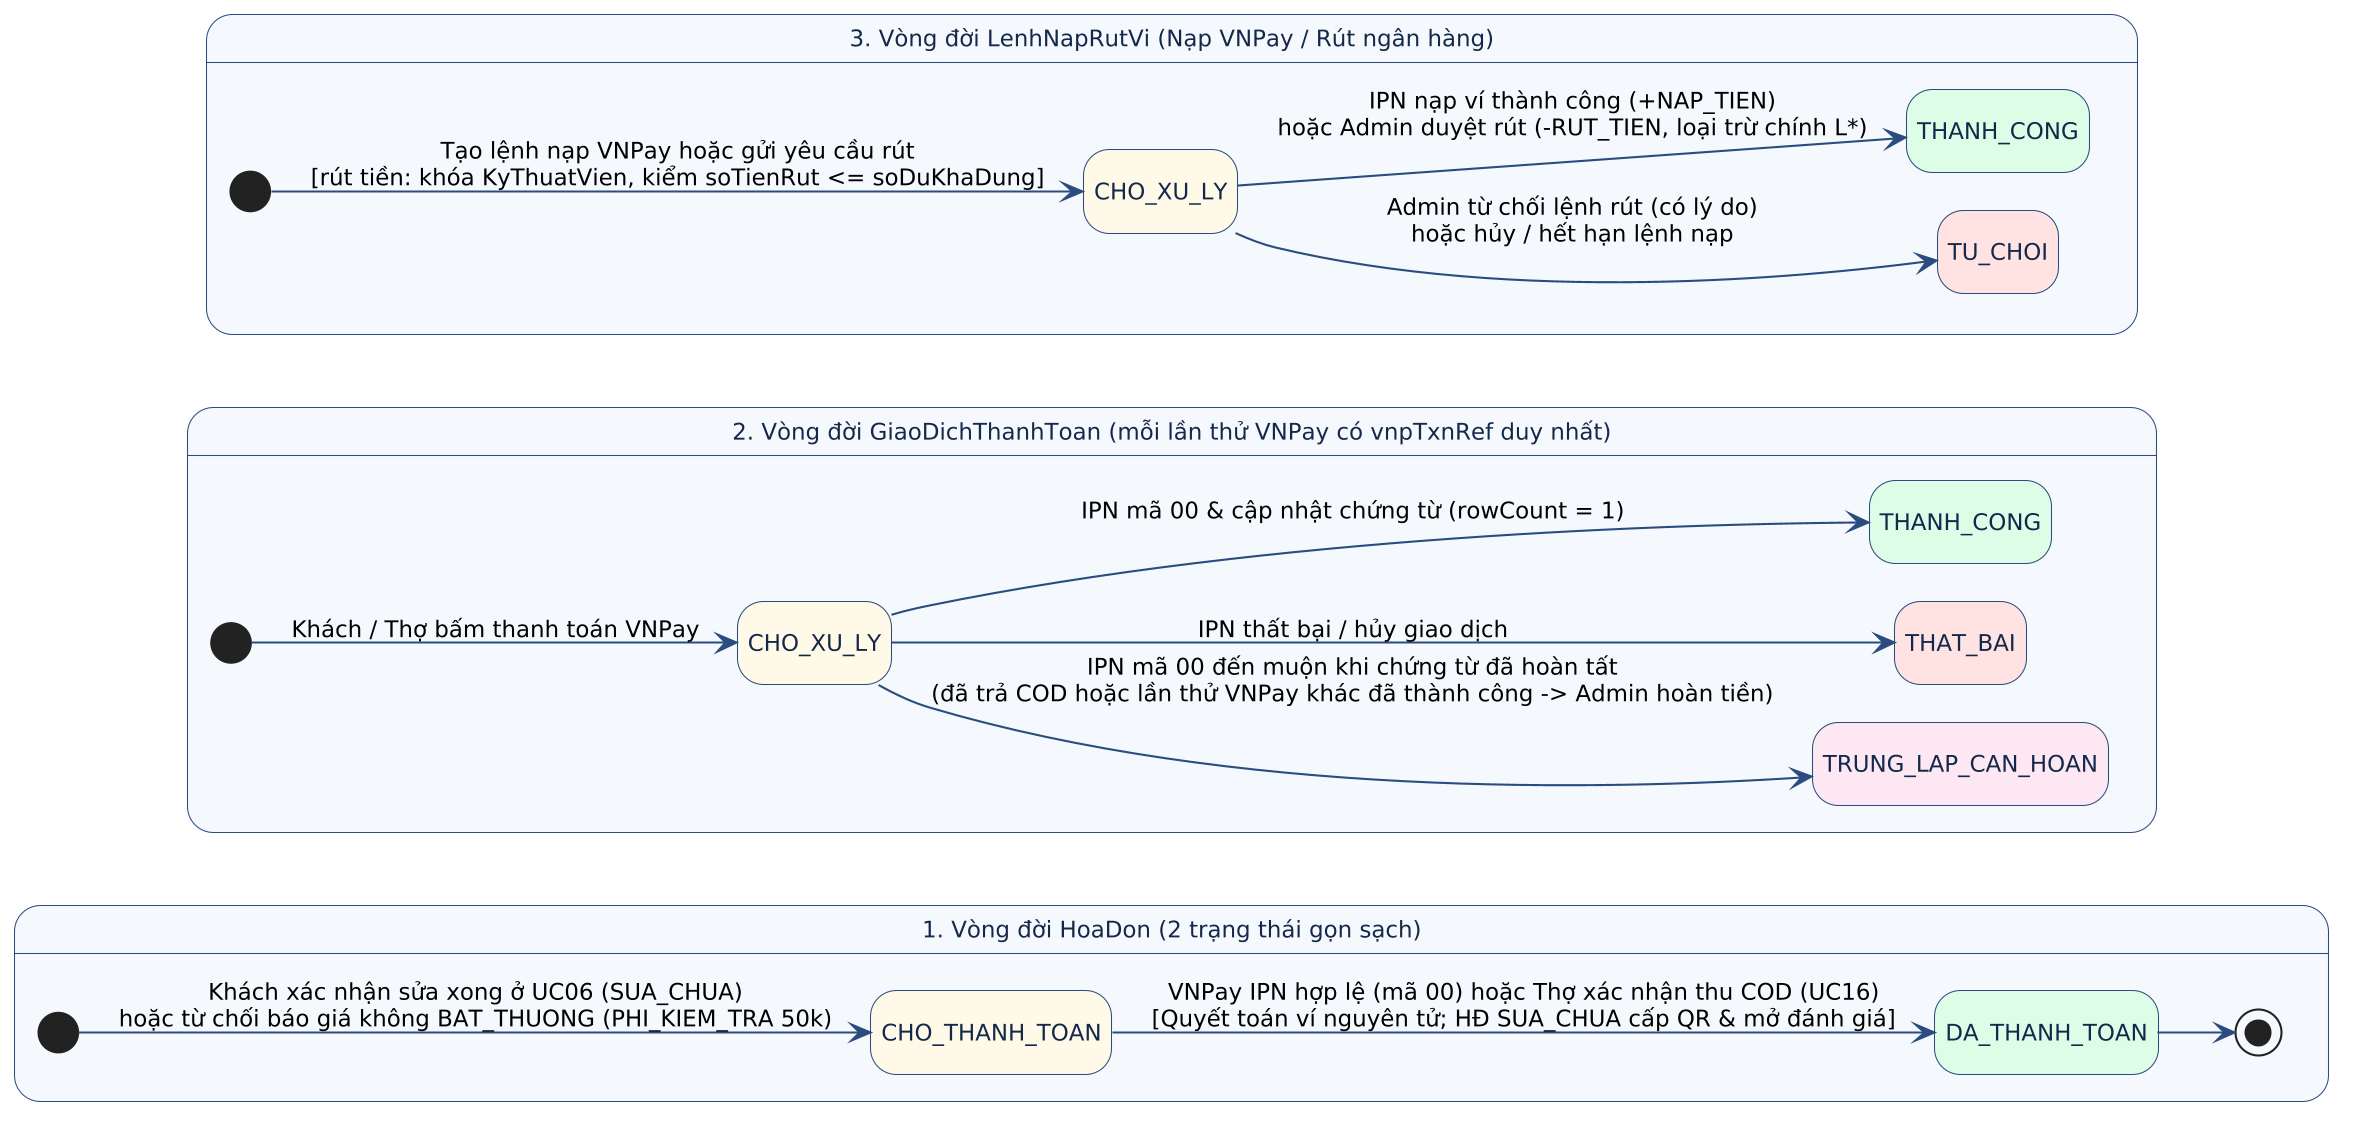

The diagram above was rendered by PlantUML. Its source (embedded in the PNG):
@startuml
hide empty description
skinparam dpi 200
skinparam defaultFontName "DejaVu Sans"
skinparam defaultFontSize 11
skinparam shadowing false
skinparam ArrowColor #2B4C7E
skinparam StateBorderColor #2B4C7E
skinparam StateBackgroundColor #F4F8FC
skinparam StateFontColor #14284B
left to right direction

state "1. Vòng đời HoaDon (2 trạng thái gọn sạch)" as P1 {
  state "CHO_THANH_TOAN" as HD1 #FFF8E6
  state "DA_THANH_TOAN" as HD2 #DCFCE7
  [*] --> HD1 : Khách xác nhận sửa xong ở UC06 (SUA_CHUA)\nhoặc từ chối báo giá không BAT_THUONG (PHI_KIEM_TRA 50k)
  HD1 --> HD2 : VNPay IPN hợp lệ (mã 00) hoặc Thợ xác nhận thu COD (UC16)\n[Quyết toán ví nguyên tử; HĐ SUA_CHUA cấp QR & mở đánh giá]
  HD2 --> [*]
}

state "2. Vòng đời GiaoDichThanhToan (mỗi lần thử VNPay có vnpTxnRef duy nhất)" as P2 {
  state "CHO_XU_LY" as GD1 #FFF8E6
  state "THANH_CONG" as GD2 #DCFCE7
  state "THAT_BAI" as GD3 #FEE2E2
  state "TRUNG_LAP_CAN_HOAN" as GD4 #FCE7F3
  [*] --> GD1 : Khách / Thợ bấm thanh toán VNPay
  GD1 --> GD2 : IPN mã 00 & cập nhật chứng từ (rowCount = 1)
  GD1 --> GD3 : IPN thất bại / hủy giao dịch
  GD1 --> GD4 : IPN mã 00 đến muộn khi chứng từ đã hoàn tất\n(đã trả COD hoặc lần thử VNPay khác đã thành công -> Admin hoàn tiền)
}

state "3. Vòng đời LenhNapRutVi (Nạp VNPay / Rút ngân hàng)" as P3 {
  state "CHO_XU_LY" as LV1 #FFF8E6
  state "THANH_CONG" as LV2 #DCFCE7
  state "TU_CHOI" as LV3 #FEE2E2
  [*] --> LV1 : Tạo lệnh nạp VNPay hoặc gửi yêu cầu rút\n[rút tiền: khóa KyThuatVien, kiểm soTienRut <= soDuKhaDung]
  LV1 --> LV2 : IPN nạp ví thành công (+NAP_TIEN)\nhoặc Admin duyệt rút (-RUT_TIEN, loại trừ chính L*)
  LV1 --> LV3 : Admin từ chối lệnh rút (có lý do)\nhoặc hủy / hết hạn lệnh nạp
}
@enduml